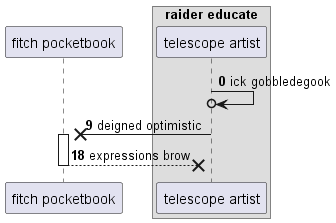

The diagram above was rendered by PlantUML. Its source (embedded in the PNG):
@startuml
participant "fitch pocketbook" as 0
box "raider educate"
participant "telescope artist" as 1
end box
autonumber 0 9
1 ->o 1: ick gobbledegook
1 ->x 0++ : deigned optimistic
return expressions brow
@enduml